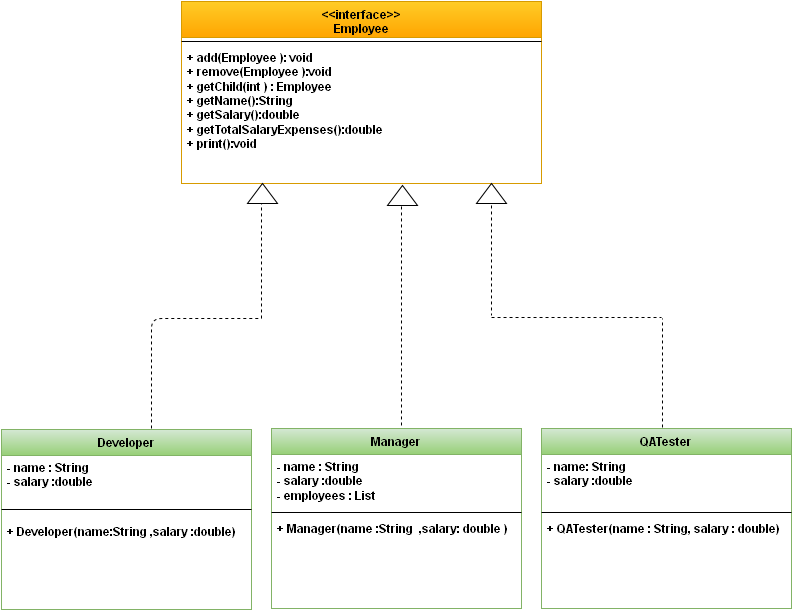

The diagram above was exported from draw.io. Its source (the exported page's mxGraphModel, read from the mxfile embedded in the PNG):
<mxGraphModel dx="1034" dy="632" grid="1" gridSize="10" guides="1" tooltips="1" connect="1" arrows="1" fold="1" page="1" pageScale="1" pageWidth="826" pageHeight="1169" background="#ffffff" math="0" shadow="0">
  <root>
    <mxCell id="0" />
    <mxCell id="1" parent="0" />
    <mxCell id="8" value="Manager" style="swimlane;html=1;fontStyle=1;align=center;verticalAlign=top;childLayout=stackLayout;horizontal=1;startSize=26;horizontalStack=0;resizeParent=1;resizeLast=0;collapsible=1;marginBottom=0;swimlaneFillColor=#ffffff;plain-green" vertex="1" parent="1">
      <mxGeometry x="280" y="440" width="250" height="180" as="geometry" />
    </mxCell>
    <mxCell id="9" value="&lt;b&gt;- name : String&lt;br&gt;- salary :double&lt;br&gt;- employees : List&lt;/b&gt;&lt;br&gt;&lt;br&gt;" style="text;html=1;strokeColor=none;fillColor=none;align=left;verticalAlign=top;spacingLeft=4;spacingRight=4;whiteSpace=wrap;overflow=hidden;rotatable=0;points=[[0,0.5],[1,0.5]];portConstraint=eastwest;" vertex="1" parent="8">
      <mxGeometry y="26" width="250" height="54" as="geometry" />
    </mxCell>
    <mxCell id="10" value="" style="line;html=1;strokeWidth=1;fillColor=none;align=left;verticalAlign=middle;spacingTop=-1;spacingLeft=3;spacingRight=3;rotatable=0;labelPosition=right;points=[];portConstraint=eastwest;" vertex="1" parent="8">
      <mxGeometry y="80" width="250" height="8" as="geometry" />
    </mxCell>
    <mxCell id="11" value="&lt;b&gt;+ Manager(name :String&amp;nbsp; ,salary: double )&lt;br&gt;&lt;/b&gt;" style="text;html=1;strokeColor=none;fillColor=none;align=left;verticalAlign=top;spacingLeft=4;spacingRight=4;whiteSpace=wrap;overflow=hidden;rotatable=0;points=[[0,0.5],[1,0.5]];portConstraint=eastwest;" vertex="1" parent="8">
      <mxGeometry y="88" width="250" height="92" as="geometry" />
    </mxCell>
    <mxCell id="13" value="&amp;lt;&amp;lt;interface&amp;gt;&amp;gt;&lt;br&gt;Employee&lt;br&gt;" style="swimlane;html=1;fontStyle=1;align=center;verticalAlign=top;childLayout=stackLayout;horizontal=1;startSize=36;horizontalStack=0;resizeParent=1;resizeLast=0;collapsible=1;marginBottom=0;swimlaneFillColor=#ffffff;plain-orange" vertex="1" parent="1">
      <mxGeometry x="190" y="13" width="360" height="182" as="geometry" />
    </mxCell>
    <mxCell id="15" value="" style="line;html=1;strokeWidth=1;fillColor=none;align=left;verticalAlign=middle;spacingTop=-1;spacingLeft=3;spacingRight=3;rotatable=0;labelPosition=right;points=[];portConstraint=eastwest;" vertex="1" parent="13">
      <mxGeometry y="36" width="360" height="8" as="geometry" />
    </mxCell>
    <mxCell id="16" value="&lt;b&gt;+ add(Employee ): void&lt;br&gt;+ remove(Employee ):void&lt;br&gt;+ getChild(int ) : Employee&lt;br&gt;+ getName():String&lt;br&gt;+ getSalary():double&lt;br&gt;+ getTotalSalaryExpenses():double&lt;br&gt;+ print():void&lt;br&gt;&lt;/b&gt;" style="text;html=1;strokeColor=none;fillColor=none;align=left;verticalAlign=top;spacingLeft=4;spacingRight=4;whiteSpace=wrap;overflow=hidden;rotatable=0;points=[[0,0.5],[1,0.5]];portConstraint=eastwest;" vertex="1" parent="13">
      <mxGeometry y="44" width="360" height="136" as="geometry" />
    </mxCell>
    <mxCell id="19" value="Developer" style="swimlane;html=1;fontStyle=1;align=center;verticalAlign=top;childLayout=stackLayout;horizontal=1;startSize=26;horizontalStack=0;resizeParent=1;resizeLast=0;collapsible=1;marginBottom=0;swimlaneFillColor=#ffffff;plain-green" vertex="1" parent="1">
      <mxGeometry x="10" y="441" width="250" height="180" as="geometry" />
    </mxCell>
    <mxCell id="20" value="&lt;b&gt;- name : String&lt;br&gt;- salary :double&lt;br&gt;&lt;/b&gt;" style="text;html=1;strokeColor=none;fillColor=none;align=left;verticalAlign=top;spacingLeft=4;spacingRight=4;whiteSpace=wrap;overflow=hidden;rotatable=0;points=[[0,0.5],[1,0.5]];portConstraint=eastwest;" vertex="1" parent="19">
      <mxGeometry y="26" width="250" height="44" as="geometry" />
    </mxCell>
    <mxCell id="21" value="" style="line;html=1;strokeWidth=1;fillColor=none;align=left;verticalAlign=middle;spacingTop=-1;spacingLeft=3;spacingRight=3;rotatable=0;labelPosition=right;points=[];portConstraint=eastwest;" vertex="1" parent="19">
      <mxGeometry y="70" width="250" height="20" as="geometry" />
    </mxCell>
    <mxCell id="22" value="&lt;b&gt;+ Developer(name:String ,salary :double)&lt;/b&gt;&lt;br&gt;" style="text;html=1;strokeColor=none;fillColor=none;align=left;verticalAlign=top;spacingLeft=4;spacingRight=4;whiteSpace=wrap;overflow=hidden;rotatable=0;points=[[0,0.5],[1,0.5]];portConstraint=eastwest;" vertex="1" parent="19">
      <mxGeometry y="90" width="250" height="90" as="geometry" />
    </mxCell>
    <mxCell id="24" value="QATester" style="swimlane;html=1;fontStyle=1;align=center;verticalAlign=top;childLayout=stackLayout;horizontal=1;startSize=26;horizontalStack=0;resizeParent=1;resizeLast=0;collapsible=1;marginBottom=0;swimlaneFillColor=#ffffff;plain-green" vertex="1" parent="1">
      <mxGeometry x="550" y="440" width="250" height="180" as="geometry" />
    </mxCell>
    <mxCell id="25" value="&lt;b&gt;- name: String&lt;br&gt;- salary :double&lt;/b&gt;&lt;br&gt;" style="text;html=1;strokeColor=none;fillColor=none;align=left;verticalAlign=top;spacingLeft=4;spacingRight=4;whiteSpace=wrap;overflow=hidden;rotatable=0;points=[[0,0.5],[1,0.5]];portConstraint=eastwest;" vertex="1" parent="24">
      <mxGeometry y="26" width="250" height="54" as="geometry" />
    </mxCell>
    <mxCell id="26" value="" style="line;html=1;strokeWidth=1;fillColor=none;align=left;verticalAlign=middle;spacingTop=-1;spacingLeft=3;spacingRight=3;rotatable=0;labelPosition=right;points=[];portConstraint=eastwest;" vertex="1" parent="24">
      <mxGeometry y="80" width="250" height="8" as="geometry" />
    </mxCell>
    <mxCell id="27" value="&lt;b&gt;+ QATester(name : String, salary : double)&lt;br&gt;&lt;/b&gt;" style="text;html=1;strokeColor=none;fillColor=none;align=left;verticalAlign=top;spacingLeft=4;spacingRight=4;whiteSpace=wrap;overflow=hidden;rotatable=0;points=[[0,0.5],[1,0.5]];portConstraint=eastwest;" vertex="1" parent="24">
      <mxGeometry y="88" width="250" height="72" as="geometry" />
    </mxCell>
    <mxCell id="49" value="" style="endArrow=none;dashed=1;html=1;" edge="1" parent="1">
      <mxGeometry width="50" height="50" relative="1" as="geometry">
        <mxPoint x="160" y="440" as="sourcePoint" />
        <mxPoint x="270" y="330" as="targetPoint" />
        <Array as="points">
          <mxPoint x="160" y="330" />
        </Array>
      </mxGeometry>
    </mxCell>
    <mxCell id="50" value="" style="endArrow=none;dashed=1;html=1;" edge="1" parent="1">
      <mxGeometry width="50" height="50" relative="1" as="geometry">
        <mxPoint x="270" y="330" as="sourcePoint" />
        <mxPoint x="270" y="210" as="targetPoint" />
        <Array as="points">
          <mxPoint x="270" y="330" />
        </Array>
      </mxGeometry>
    </mxCell>
    <mxCell id="51" value="" style="endArrow=none;dashed=1;html=1;" edge="1" parent="1">
      <mxGeometry width="50" height="50" relative="1" as="geometry">
        <mxPoint x="410" y="437" as="sourcePoint" />
        <mxPoint x="410" y="217" as="targetPoint" />
        <Array as="points">
          <mxPoint x="410" y="347" />
        </Array>
      </mxGeometry>
    </mxCell>
    <mxCell id="52" value="" style="endArrow=none;dashed=1;html=1;" edge="1" parent="1">
      <mxGeometry width="50" height="50" relative="1" as="geometry">
        <mxPoint x="500" y="217" as="sourcePoint" />
        <mxPoint x="500" y="327" as="targetPoint" />
      </mxGeometry>
    </mxCell>
    <mxCell id="53" value="" style="endArrow=none;dashed=1;html=1;" edge="1" parent="1">
      <mxGeometry width="50" height="50" relative="1" as="geometry">
        <mxPoint x="500" y="329" as="sourcePoint" />
        <mxPoint x="670" y="329" as="targetPoint" />
      </mxGeometry>
    </mxCell>
    <mxCell id="54" value="" style="endArrow=none;dashed=1;html=1;exitX=0.472;exitY=-0.006;exitPerimeter=0;" edge="1" parent="1">
      <mxGeometry width="50" height="50" relative="1" as="geometry">
        <mxPoint x="671" y="439" as="sourcePoint" />
        <mxPoint x="671" y="330" as="targetPoint" />
      </mxGeometry>
    </mxCell>
    <mxCell id="55" value="" style="triangle;whiteSpace=wrap;html=1;direction=north;" vertex="1" parent="1">
      <mxGeometry x="256" y="195" width="30" height="20" as="geometry" />
    </mxCell>
    <mxCell id="56" value="" style="triangle;whiteSpace=wrap;html=1;direction=north;" vertex="1" parent="1">
      <mxGeometry x="396" y="197" width="30" height="20" as="geometry" />
    </mxCell>
    <mxCell id="57" value="" style="triangle;whiteSpace=wrap;html=1;direction=north;" vertex="1" parent="1">
      <mxGeometry x="485" y="195" width="30" height="20" as="geometry" />
    </mxCell>
  </root>
</mxGraphModel>